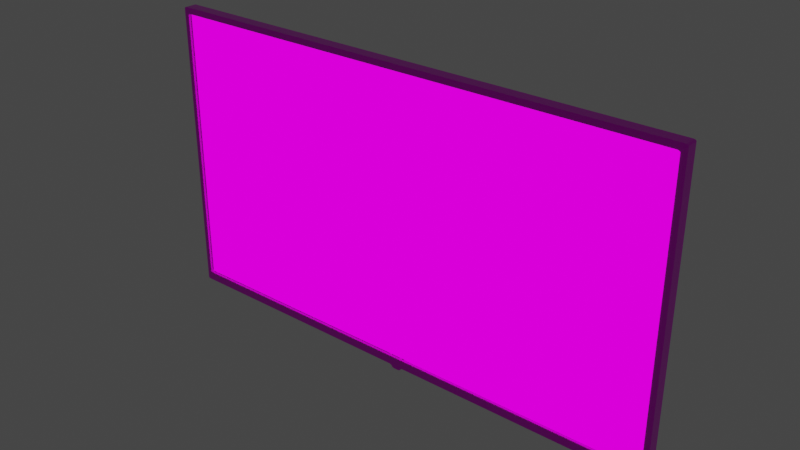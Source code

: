 # Source: tv.blend  (saved by Blender 2.83.18; exported with 4.5.12 LTS)
import bpy
from mathutils import Matrix  # noqa: F401  (used for matrix-valued properties, if any)

bpy.ops.wm.read_factory_settings(use_empty=True)
scene = bpy.context.scene
scene.name = 'Scene'

# ---- collections
col_collection = bpy.data.collections.new('Collection'); scene.collection.children.link(col_collection)

# ---- images (referenced by path relative to the original .blend; pixels are not part of the script)
import os
ASSET_DIR = os.environ.get("B2B_ASSET_DIR", "")  # directory of the original .blend (textures are referenced by path, not embedded)
HERE = os.path.dirname(os.path.abspath(__file__))  # packed textures are extracted next to this script under _unpacked/

def load_image(name, relpath, width, height, colorspace="sRGB"):
    """Load a texture the original file referenced (path relative to the .blend, or extracted next to this script)."""
    p = next((c for c in (os.path.join(HERE, relpath), os.path.join(ASSET_DIR, relpath)) if relpath and os.path.exists(c)), "")
    if p:
        img = bpy.data.images.load(p, check_existing=True)
        img.name = name
    else:  # same state as the original file: an image datablock whose file is absent (Cycles renders it pink)
        img = bpy.data.images.new(name, width, height)
        img.source = "FILE"
        img.filepath = "//" + (relpath or name)
    img.colorspace_settings.name = colorspace
    return img
img_lg_tv_jpg = load_image('lg_tv.jpg', 'lg_tv.jpg', 1024, 1024, 'sRGB')

# ---- materials (node trees are filled in below, after node groups)
mat_base = bpy.data.materials.new('Base')
mat_base.alpha_threshold = 0.0
mat_base.use_transparent_shadow = False
mat_base.line_color = (0.0, 0.0, 0.0, 1.0)
mat_screen = bpy.data.materials.new('Screen')
mat_screen.alpha_threshold = 0.0
mat_screen.use_transparent_shadow = False
mat_screen.line_color = (0.0, 0.0, 0.0, 1.0)

# ---- material node trees
mat_base.use_nodes = True; mat_base.node_tree.nodes.clear()
_N = mat_base.node_tree.nodes; _L = mat_base.node_tree.links
n0 = _N.new('ShaderNodeOutputMaterial'); n0.name = 'Material Output'; n0.location = (300, 300)
n1 = _N.new('ShaderNodeBsdfPrincipled'); n1.name = 'Principled BSDF'; n1.location = (10, 300)
n1.distribution = 'GGX'
n1.subsurface_method = 'BURLEY'
n1.inputs[2].default_value = 0.1045
n1.inputs[3].default_value = 1.45
n1.inputs[27].default_value = (0.0, 0.0, 0.0, 1.0)
n1.inputs[28].default_value = 1.0
n2 = _N.new('ShaderNodeTexImage'); n2.name = 'Image Texture'; n2.location = (-500, 240)
n2.image = img_lg_tv_jpg
n3 = _N.new('ShaderNodeMapping'); n3.name = 'Mapping'; n3.location = (-790, 255)
n3.width = 240
n4 = _N.new('ShaderNodeTexCoord'); n4.name = 'Texture Coordinate'; n4.location = (-1000, 238)
_L.new(n1.outputs[0], n0.inputs[0])
_L.new(n2.outputs[0], n1.inputs[0])
_L.new(n3.outputs[0], n2.inputs[0])
_L.new(n4.outputs[2], n3.inputs[0])
n0.is_active_output = True
mat_screen.use_nodes = True; mat_screen.node_tree.nodes.clear()
_N = mat_screen.node_tree.nodes; _L = mat_screen.node_tree.links
n0 = _N.new('ShaderNodeTexImage'); n0.name = 'Image Texture'; n0.location = (-500, 240)
n0.image = img_lg_tv_jpg
n1 = _N.new('ShaderNodeMapping'); n1.name = 'Mapping'; n1.location = (-790, 255)
n1.width = 240
n2 = _N.new('ShaderNodeTexCoord'); n2.name = 'Texture Coordinate'; n2.location = (-1000, 238)
n3 = _N.new('ShaderNodeOutputMaterial'); n3.name = 'Material Output'; n3.location = (569, 267)
n4 = _N.new('ShaderNodeEmission'); n4.name = 'Emission'; n4.location = (13, 221)
n4.inputs[1].default_value = 1.4
_L.new(n1.outputs[0], n0.inputs[0])
_L.new(n2.outputs[2], n1.inputs[0])
_L.new(n0.outputs[0], n4.inputs[0])
_L.new(n4.outputs[0], n3.inputs[0])
n3.is_active_output = True

# ---- world
world_world = bpy.data.worlds.new('World'); scene.world = world_world
world_world.use_nodes = True; world_world.node_tree.nodes.clear()
_N = world_world.node_tree.nodes; _L = world_world.node_tree.links
n0 = _N.new('ShaderNodeOutputWorld'); n0.name = 'World Output'; n0.location = (300, 300)
n1 = _N.new('ShaderNodeBackground'); n1.name = 'Background'; n1.location = (10, 300)
n1.inputs[0].default_value = (0.05088, 0.05088, 0.05088, 1.0)
_L.new(n1.outputs[0], n0.inputs[0])
n0.is_active_output = True
world_world.color = (0.05088, 0.05088, 0.05088)
world_world.use_sun_shadow = False
world_world.sun_shadow_jitter_overblur = 0.0

# ---- meshes
me_cube = bpy.data.meshes.new('Cube')
me_cube.from_pydata([(1.0, 0.1031, 1.0), (1.0, 0.1031, -1.0), (1.0, -0.1031, 1.0), (1.0, -0.1031, -1.0), (-1.0, 0.1031, 1.0), (-1.0, 0.1031, -1.0), (-1.0, -0.1031, 1.0), (-1.0, -0.1031, -1.0), (-0.98, 0.1031, -1.0), (-0.98, -0.1031, 1.0), (-0.98, -0.1031, -1.0), (-0.98, 0.1031, 1.0), (0.978, -0.1031, -1.0), (0.978, 0.1031, 1.0), (0.978, 0.1031, -1.0), (0.978, -0.1031, 1.0), (1.0, 0.1031, 0.9576), (-1.0, -0.1031, 0.9576), (1.0, -0.1031, 0.9576), (-1.0, 0.1031, 0.9576), (-0.98, 0.1031, 0.9576), (-0.98, -0.1031, 0.9576), (0.978, -0.1031, 0.9576), (0.978, 0.1031, 0.9576), (1.0, 0.1031, -0.9364), (1.0, -0.1031, -0.9364), (-1.0, 0.1031, -0.9364), (-0.98, 0.1031, -0.9364), (-0.98, -0.1031, -0.9364), (0.978, -0.1031, -0.9364), (0.978, 0.1031, -0.9364), (-1.0, -0.1031, -0.9364), (0.978, -0.05525, 0.9576), (-0.98, -0.05525, 0.9576), (-0.98, -0.05525, -0.9364), (0.978, -0.05525, -0.9364), (0.978, 0.1031, -1.0), (0.978, -0.1031, -1.0), (-0.02268, 0.1031, -1.0), (-0.02268, -0.1031, 1.0), (-0.02268, -0.1031, -1.0), (-0.02268, 0.1031, 1.0), (-0.02268, 0.1031, 0.9576), (-0.02268, -0.1031, 0.9576), (-0.02268, -0.1031, -0.9364), (-0.02268, 0.1031, -0.9364), (-0.02268, -0.05525, 0.9576), (-0.02268, -0.05525, -0.9364), (-0.01769, 0.1031, -1.021), (-0.01769, -0.1031, -1.021), (0.02204, -0.1031, -1.0), (0.02204, 0.1031, 1.0), (0.02204, 0.1031, 0.9576), (0.02204, 0.1031, -0.9364), (0.01706, -0.1031, -1.021), (0.02204, 0.1031, -1.0), (0.02204, -0.1031, 1.0), (0.02204, -0.1031, 0.9576), (0.02204, -0.1031, -0.9364), (0.02204, -0.05525, 0.9576), (0.02204, -0.05525, -0.9364), (0.01706, 0.1031, -1.021)], [(37, 12), (36, 14)], [(11, 4, 6, 9), (21, 9, 6, 17), (17, 6, 4, 19), (14, 1, 3, 12), (16, 0, 2, 18), (23, 13, 0, 16), (19, 4, 11, 20), (5, 8, 10, 7), (43, 39, 9, 21), (41, 11, 9, 39), (0, 13, 15, 2), (18, 2, 15, 22), (52, 51, 13, 23), (53, 52, 23, 30), (25, 18, 22, 29), (43, 21, 33, 46), (26, 19, 20, 27), (30, 23, 16, 24), (24, 16, 18, 25), (31, 17, 19, 26), (28, 21, 17, 31), (10, 28, 31, 7), (7, 31, 26, 5), (1, 24, 25, 3), (14, 30, 24, 1), (5, 26, 27, 8), (40, 44, 28, 10), (3, 25, 29, 12), (55, 53, 30, 14), (47, 46, 33, 34), (29, 22, 32, 35), (21, 28, 34, 33), (58, 29, 35, 60), (28, 44, 47, 34), (60, 59, 46, 47), (8, 27, 45, 38), (50, 58, 44, 40), (57, 43, 46, 59), (27, 20, 42, 45), (50, 40, 49, 54), (20, 11, 41, 42), (51, 41, 39, 56), (57, 56, 39, 43), (22, 15, 56, 57), (13, 51, 56, 15), (22, 57, 59, 32), (12, 29, 58, 50), (35, 32, 59, 60), (38, 55, 61, 48), (48, 61, 54, 49), (44, 58, 60, 47), (38, 45, 53, 55), (45, 42, 52, 53), (42, 41, 51, 52), (38, 40, 10, 8), (48, 49, 40, 38), (50, 55, 14, 12), (54, 61, 55, 50)])
me_cube.polygons.foreach_set('material_index', [0, 0, 0, 0, 0, 0, 0, 0, 0, 0, 0, 0, 0, 0, 0, 0, 0, 0, 0, 0, 0, 0, 0, 0, 0, 0, 0, 0, 0, 1, 0, 0, 0, 0, 1, 0, 0, 0, 0, 0, 0, 0, 0, 0, 0, 0, 0, 1, 0, 0, 0, 0, 0, 0, 0, 0, 0, 0])
_uv = me_cube.uv_layers.new(name='UVMap')
_uv.uv.foreach_set('vector', [0.01177, 0.9205, 0.001784, 0.9205, 0.001784, 0.9205, 0.01177, 0.9205, 0.01177, 0.9042, 0.01177, 0.9205, 0.001784, 0.9205, 0.001784, 0.9042, 0.001784, 0.9042, 0.001784, 0.9205, 0.001784, 0.9205, 0.001784, 0.9042, 0.9872, 0.1579, 0.9982, 0.1579, 0.9982, 0.1579, 0.9872, 0.1579, 0.9982, 0.9042, 0.9982, 0.9205, 0.9982, 0.9205, 0.9982, 0.9042, 0.9872, 0.9042, 0.9872, 0.9205, 0.9982, 0.9205, 0.9982, 0.9042, 0.001784, 0.9042, 0.001784, 0.9205, 0.01177, 0.9205, 0.01177, 0.9042, 0.001784, 0.1579, 0.01177, 0.1579, 0.01177, 0.1579, 0.001784, 0.1579, 0.4887, 0.9042, 0.4887, 0.9205, 0.01177, 0.9205, 0.01177, 0.9042, 0.4887, 0.9205, 0.01177, 0.9205, 0.01177, 0.9205, 0.4887, 0.9205, 0.9982, 0.9205, 0.9872, 0.9205, 0.9872, 0.9205, 0.9982, 0.9205, 0.9982, 0.9042, 0.9982, 0.9205, 0.9872, 0.9205, 0.9872, 0.9042, 0.511, 0.9042, 0.511, 0.9205, 0.9872, 0.9205, 0.9872, 0.9042, 0.511, 0.1788, 0.511, 0.9042, 0.9872, 0.9042, 0.9872, 0.1788, 0.9982, 0.1788, 0.9982, 0.9042, 0.9872, 0.9042, 0.9872, 0.1788, 0.4887, 0.9042, 0.01177, 0.9042, 0.01177, 0.9042, 0.4887, 0.9042, 0.001784, 0.1788, 0.001784, 0.9042, 0.01177, 0.9042, 0.01177, 0.1788, 0.9872, 0.1788, 0.9872, 0.9042, 0.9982, 0.9042, 0.9982, 0.1788, 0.9982, 0.1788, 0.9982, 0.9042, 0.9982, 0.9042, 0.9982, 0.1788, 0.001784, 0.1788, 0.001784, 0.9042, 0.001784, 0.9042, 0.001784, 0.1788, 0.01177, 0.1788, 0.01177, 0.9042, 0.001784, 0.9042, 0.001784, 0.1788, 0.01177, 0.1579, 0.01177, 0.1788, 0.001784, 0.1788, 0.001784, 0.1579, 0.001784, 0.1579, 0.001784, 0.1788, 0.001784, 0.1788, 0.001784, 0.1579, 0.9982, 0.1579, 0.9982, 0.1788, 0.9982, 0.1788, 0.9982, 0.1579, 0.9872, 0.1579, 0.9872, 0.1788, 0.9982, 0.1788, 0.9982, 0.1579, 0.001784, 0.1579, 0.001784, 0.1788, 0.01177, 0.1788, 0.01177, 0.1579, 0.4887, 0.1579, 0.4887, 0.1788, 0.01177, 0.1788, 0.01177, 0.1579, 0.9982, 0.1579, 0.9982, 0.1788, 0.9872, 0.1788, 0.9872, 0.1579, 0.511, 0.1579, 0.511, 0.1788, 0.9872, 0.1788, 0.9872, 0.1579, 0.4887, 0.1788, 0.4887, 0.9042, 0.01177, 0.9042, 0.01177, 0.1788, 0.9872, 0.1788, 0.9872, 0.9042, 0.9872, 0.9042, 0.9872, 0.1788, 0.01177, 0.9042, 0.01177, 0.1788, 0.01177, 0.1788, 0.01177, 0.9042, 0.511, 0.1788, 0.9872, 0.1788, 0.9872, 0.1788, 0.511, 0.1788, 0.01177, 0.1788, 0.4887, 0.1788, 0.4887, 0.1788, 0.01177, 0.1788, 0.511, 0.1788, 0.511, 0.9042, 0.4887, 0.9042, 0.4887, 0.1788, 0.01177, 0.1579, 0.01177, 0.1788, 0.4887, 0.1788, 0.4887, 0.1579, 0.511, 0.1579, 0.511, 0.1788, 0.4887, 0.1788, 0.4887, 0.1579, 0.511, 0.9042, 0.4887, 0.9042, 0.4887, 0.9042, 0.511, 0.9042, 0.01177, 0.1788, 0.01177, 0.9042, 0.4887, 0.9042, 0.4887, 0.1788, 0.511, 0.1579, 0.4887, 0.1579, 0.4906, 0.1525, 0.5091, 0.1525, 0.01177, 0.9042, 0.01177, 0.9205, 0.4887, 0.9205, 0.4887, 0.9042, 0.511, 0.9205, 0.4887, 0.9205, 0.4887, 0.9205, 0.511, 0.9205, 0.511, 0.9042, 0.511, 0.9205, 0.4887, 0.9205, 0.4887, 0.9042, 0.9872, 0.9042, 0.9872, 0.9205, 0.511, 0.9205, 0.511, 0.9042, 0.9872, 0.9205, 0.511, 0.9205, 0.511, 0.9205, 0.9872, 0.9205, 0.9872, 0.9042, 0.511, 0.9042, 0.511, 0.9042, 0.9872, 0.9042, 0.9872, 0.1579, 0.9872, 0.1788, 0.511, 0.1788, 0.511, 0.1579, 0.9872, 0.1788, 0.9872, 0.9042, 0.511, 0.9042, 0.511, 0.1788, 0.4887, 0.1579, 0.511, 0.1579, 0.511, 0.1579, 0.4887, 0.1579, 0.4887, 0.1579, 0.511, 0.1579, 0.511, 0.1579, 0.4887, 0.1579, 0.4887, 0.1788, 0.511, 0.1788, 0.511, 0.1788, 0.4887, 0.1788, 0.4887, 0.1579, 0.4887, 0.1788, 0.511, 0.1788, 0.511, 0.1579, 0.4887, 0.1788, 0.4887, 0.9042, 0.511, 0.9042, 0.511, 0.1788, 0.4887, 0.9042, 0.4887, 0.9205, 0.511, 0.9205, 0.511, 0.9042, 0.4887, 0.1579, 0.4887, 0.1579, 0.01177, 0.1579, 0.01177, 0.1579, 0.4887, 0.1579, 0.4887, 0.1579, 0.4887, 0.1579, 0.4887, 0.1579, 0.511, 0.1579, 0.511, 0.1579, 0.9872, 0.1579, 0.9872, 0.1579, 0.511, 0.1579, 0.511, 0.1579, 0.511, 0.1579, 0.511, 0.1579])
me_cube.materials.append(mat_base)
me_cube.materials.append(mat_screen)
me_cube.use_remesh_preserve_volume = False
me_cube.use_remesh_preserve_attributes = False
me_cube.use_mirror_vertex_groups = False
me_cube.update()

# ---- objects
ob_tv = bpy.data.objects.new('Tv', me_cube)

# ---- transforms, parenting, visibility, modifiers, constraints
ob_tv.location = (0.0, 0.0, 0.0)
ob_tv.scale = (0.635, 0.15, 0.36)
ob_tv.lock_rotations_4d = False
ob_tv.empty_display_type = 'ARROWS'
ob_tv.lineart.crease_threshold = 0.0
_m = ob_tv.modifiers.new('Bevel', 'BEVEL')
_m.width = 0.02
_m.width_pct = 0.02
_m.segments = 3
_m.limit_method = 'NONE'

# ---- collection membership
col_collection.objects.link(ob_tv)

# ---- scene / render settings (as saved in the file)
scene.frame_start = 1; scene.frame_end = 250; scene.frame_set(1)
scene.render.engine = 'BLENDER_EEVEE_NEXT'
scene.cycles.use_denoising = False
scene.cycles.samples = 128
scene.cycles.sampling_pattern = 'TABULATED_SOBOL'
scene.cycles.use_adaptive_sampling = False
scene.cycles.use_light_tree = False
scene.view_settings.view_transform = 'Filmic'
bpy.context.view_layer.update()

# ---- added for rendering (the .blend has no active camera): camera
cam_auto = bpy.data.cameras.new('AutoCamera')
cam_auto.lens = 50.0
cam_auto.sensor_width = 36.0
cam_auto.clip_end = 1000.0
ob_auto_camera = bpy.data.objects.new('AutoCamera', cam_auto)
scene.collection.objects.link(ob_auto_camera)
ob_auto_camera.location = (1.35443, -1.62531, 1.07984)
ob_auto_camera.rotation_euler = (1.09748, -7.21219e-08, 0.694738)
scene.camera = ob_auto_camera
bpy.context.view_layer.update()
